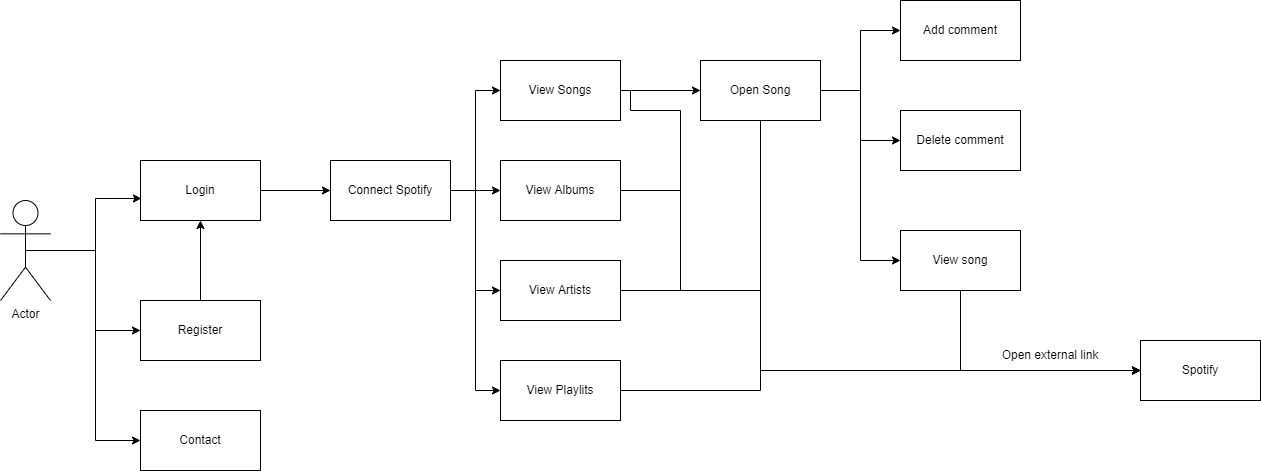

The diagram above was exported from draw.io. Its source (the exported page's mxGraphModel, read from the mxfile embedded in the PNG):
<mxGraphModel dx="1422" dy="697" grid="1" gridSize="10" guides="1" tooltips="1" connect="1" arrows="1" fold="1" page="1" pageScale="1" pageWidth="850" pageHeight="1100" math="0" shadow="0">
  <root>
    <mxCell id="0" />
    <mxCell id="1" parent="0" />
    <mxCell id="U_TKCYVaED5KLi4mLLOw-11" style="edgeStyle=orthogonalEdgeStyle;rounded=0;orthogonalLoop=1;jettySize=auto;html=1;exitX=0.5;exitY=0.5;exitDx=0;exitDy=0;exitPerimeter=0;entryX=0.008;entryY=0.633;entryDx=0;entryDy=0;entryPerimeter=0;" edge="1" parent="1" source="U_TKCYVaED5KLi4mLLOw-1" target="U_TKCYVaED5KLi4mLLOw-2">
      <mxGeometry relative="1" as="geometry" />
    </mxCell>
    <mxCell id="U_TKCYVaED5KLi4mLLOw-12" style="edgeStyle=orthogonalEdgeStyle;rounded=0;orthogonalLoop=1;jettySize=auto;html=1;exitX=0.5;exitY=0.5;exitDx=0;exitDy=0;exitPerimeter=0;" edge="1" parent="1" source="U_TKCYVaED5KLi4mLLOw-1" target="U_TKCYVaED5KLi4mLLOw-3">
      <mxGeometry relative="1" as="geometry" />
    </mxCell>
    <mxCell id="U_TKCYVaED5KLi4mLLOw-44" style="edgeStyle=orthogonalEdgeStyle;rounded=0;orthogonalLoop=1;jettySize=auto;html=1;exitX=0.5;exitY=0.5;exitDx=0;exitDy=0;exitPerimeter=0;entryX=0;entryY=0.5;entryDx=0;entryDy=0;" edge="1" parent="1" source="U_TKCYVaED5KLi4mLLOw-1" target="U_TKCYVaED5KLi4mLLOw-21">
      <mxGeometry relative="1" as="geometry" />
    </mxCell>
    <mxCell id="U_TKCYVaED5KLi4mLLOw-1" value="Actor" style="shape=umlActor;verticalLabelPosition=bottom;verticalAlign=top;html=1;outlineConnect=0;" vertex="1" parent="1">
      <mxGeometry x="60" y="220" width="50" height="100" as="geometry" />
    </mxCell>
    <mxCell id="U_TKCYVaED5KLi4mLLOw-14" style="edgeStyle=orthogonalEdgeStyle;rounded=0;orthogonalLoop=1;jettySize=auto;html=1;exitX=1;exitY=0.5;exitDx=0;exitDy=0;" edge="1" parent="1" source="U_TKCYVaED5KLi4mLLOw-2" target="U_TKCYVaED5KLi4mLLOw-4">
      <mxGeometry relative="1" as="geometry" />
    </mxCell>
    <mxCell id="U_TKCYVaED5KLi4mLLOw-2" value="Login" style="rounded=0;whiteSpace=wrap;html=1;" vertex="1" parent="1">
      <mxGeometry x="200" y="180" width="120" height="60" as="geometry" />
    </mxCell>
    <mxCell id="U_TKCYVaED5KLi4mLLOw-13" style="edgeStyle=orthogonalEdgeStyle;rounded=0;orthogonalLoop=1;jettySize=auto;html=1;exitX=0.5;exitY=0;exitDx=0;exitDy=0;entryX=0.5;entryY=1;entryDx=0;entryDy=0;" edge="1" parent="1" source="U_TKCYVaED5KLi4mLLOw-3" target="U_TKCYVaED5KLi4mLLOw-2">
      <mxGeometry relative="1" as="geometry" />
    </mxCell>
    <mxCell id="U_TKCYVaED5KLi4mLLOw-3" value="Register" style="rounded=0;whiteSpace=wrap;html=1;" vertex="1" parent="1">
      <mxGeometry x="200" y="320" width="120" height="60" as="geometry" />
    </mxCell>
    <mxCell id="U_TKCYVaED5KLi4mLLOw-15" style="edgeStyle=orthogonalEdgeStyle;rounded=0;orthogonalLoop=1;jettySize=auto;html=1;exitX=1;exitY=0.5;exitDx=0;exitDy=0;entryX=0;entryY=0.5;entryDx=0;entryDy=0;" edge="1" parent="1" source="U_TKCYVaED5KLi4mLLOw-4" target="U_TKCYVaED5KLi4mLLOw-5">
      <mxGeometry relative="1" as="geometry" />
    </mxCell>
    <mxCell id="U_TKCYVaED5KLi4mLLOw-16" style="edgeStyle=orthogonalEdgeStyle;rounded=0;orthogonalLoop=1;jettySize=auto;html=1;exitX=1;exitY=0.5;exitDx=0;exitDy=0;" edge="1" parent="1" source="U_TKCYVaED5KLi4mLLOw-4" target="U_TKCYVaED5KLi4mLLOw-6">
      <mxGeometry relative="1" as="geometry" />
    </mxCell>
    <mxCell id="U_TKCYVaED5KLi4mLLOw-17" style="edgeStyle=orthogonalEdgeStyle;rounded=0;orthogonalLoop=1;jettySize=auto;html=1;exitX=1;exitY=0.5;exitDx=0;exitDy=0;entryX=0;entryY=0.5;entryDx=0;entryDy=0;" edge="1" parent="1" source="U_TKCYVaED5KLi4mLLOw-4" target="U_TKCYVaED5KLi4mLLOw-7">
      <mxGeometry relative="1" as="geometry" />
    </mxCell>
    <mxCell id="U_TKCYVaED5KLi4mLLOw-18" style="edgeStyle=orthogonalEdgeStyle;rounded=0;orthogonalLoop=1;jettySize=auto;html=1;exitX=1;exitY=0.5;exitDx=0;exitDy=0;entryX=0;entryY=0.5;entryDx=0;entryDy=0;" edge="1" parent="1" source="U_TKCYVaED5KLi4mLLOw-4" target="U_TKCYVaED5KLi4mLLOw-8">
      <mxGeometry relative="1" as="geometry" />
    </mxCell>
    <mxCell id="U_TKCYVaED5KLi4mLLOw-4" value="Connect Spotify" style="rounded=0;whiteSpace=wrap;html=1;" vertex="1" parent="1">
      <mxGeometry x="390" y="180" width="120" height="60" as="geometry" />
    </mxCell>
    <mxCell id="U_TKCYVaED5KLi4mLLOw-25" style="edgeStyle=orthogonalEdgeStyle;rounded=0;orthogonalLoop=1;jettySize=auto;html=1;exitX=1;exitY=0.5;exitDx=0;exitDy=0;entryX=0;entryY=0.5;entryDx=0;entryDy=0;" edge="1" parent="1" source="U_TKCYVaED5KLi4mLLOw-5" target="U_TKCYVaED5KLi4mLLOw-23">
      <mxGeometry relative="1" as="geometry" />
    </mxCell>
    <mxCell id="U_TKCYVaED5KLi4mLLOw-36" style="edgeStyle=orthogonalEdgeStyle;rounded=0;orthogonalLoop=1;jettySize=auto;html=1;exitX=1;exitY=0.5;exitDx=0;exitDy=0;entryX=0;entryY=0.5;entryDx=0;entryDy=0;" edge="1" parent="1" source="U_TKCYVaED5KLi4mLLOw-5" target="U_TKCYVaED5KLi4mLLOw-29">
      <mxGeometry relative="1" as="geometry">
        <Array as="points">
          <mxPoint x="690" y="110" />
          <mxPoint x="690" y="130" />
          <mxPoint x="740" y="130" />
          <mxPoint x="740" y="310" />
          <mxPoint x="820" y="310" />
          <mxPoint x="820" y="390" />
        </Array>
      </mxGeometry>
    </mxCell>
    <mxCell id="U_TKCYVaED5KLi4mLLOw-5" value="View Songs" style="rounded=0;whiteSpace=wrap;html=1;" vertex="1" parent="1">
      <mxGeometry x="560" y="80" width="120" height="60" as="geometry" />
    </mxCell>
    <mxCell id="U_TKCYVaED5KLi4mLLOw-37" style="edgeStyle=orthogonalEdgeStyle;rounded=0;orthogonalLoop=1;jettySize=auto;html=1;exitX=1;exitY=0.5;exitDx=0;exitDy=0;" edge="1" parent="1" source="U_TKCYVaED5KLi4mLLOw-6">
      <mxGeometry relative="1" as="geometry">
        <mxPoint x="1200" y="390" as="targetPoint" />
        <Array as="points">
          <mxPoint x="740" y="210" />
          <mxPoint x="740" y="310" />
          <mxPoint x="820" y="310" />
          <mxPoint x="820" y="390" />
        </Array>
      </mxGeometry>
    </mxCell>
    <mxCell id="U_TKCYVaED5KLi4mLLOw-6" value="View Albums" style="rounded=0;whiteSpace=wrap;html=1;" vertex="1" parent="1">
      <mxGeometry x="560" y="180" width="120" height="60" as="geometry" />
    </mxCell>
    <mxCell id="U_TKCYVaED5KLi4mLLOw-38" style="edgeStyle=orthogonalEdgeStyle;rounded=0;orthogonalLoop=1;jettySize=auto;html=1;exitX=1;exitY=0.5;exitDx=0;exitDy=0;entryX=0;entryY=0.5;entryDx=0;entryDy=0;" edge="1" parent="1" source="U_TKCYVaED5KLi4mLLOw-7" target="U_TKCYVaED5KLi4mLLOw-29">
      <mxGeometry relative="1" as="geometry">
        <Array as="points">
          <mxPoint x="820" y="310" />
          <mxPoint x="820" y="390" />
        </Array>
      </mxGeometry>
    </mxCell>
    <mxCell id="U_TKCYVaED5KLi4mLLOw-7" value="View Artists" style="rounded=0;whiteSpace=wrap;html=1;" vertex="1" parent="1">
      <mxGeometry x="560" y="280" width="120" height="60" as="geometry" />
    </mxCell>
    <mxCell id="U_TKCYVaED5KLi4mLLOw-39" style="edgeStyle=orthogonalEdgeStyle;rounded=0;orthogonalLoop=1;jettySize=auto;html=1;exitX=1;exitY=0.5;exitDx=0;exitDy=0;entryX=0;entryY=0.5;entryDx=0;entryDy=0;" edge="1" parent="1" source="U_TKCYVaED5KLi4mLLOw-8" target="U_TKCYVaED5KLi4mLLOw-29">
      <mxGeometry relative="1" as="geometry">
        <Array as="points">
          <mxPoint x="820" y="410" />
          <mxPoint x="820" y="390" />
        </Array>
      </mxGeometry>
    </mxCell>
    <mxCell id="U_TKCYVaED5KLi4mLLOw-8" value="View Playlits" style="rounded=0;whiteSpace=wrap;html=1;" vertex="1" parent="1">
      <mxGeometry x="560" y="380" width="120" height="60" as="geometry" />
    </mxCell>
    <mxCell id="U_TKCYVaED5KLi4mLLOw-9" value="Add comment" style="rounded=0;whiteSpace=wrap;html=1;" vertex="1" parent="1">
      <mxGeometry x="960" y="20" width="120" height="60" as="geometry" />
    </mxCell>
    <mxCell id="U_TKCYVaED5KLi4mLLOw-10" value="Delete comment" style="rounded=0;whiteSpace=wrap;html=1;" vertex="1" parent="1">
      <mxGeometry x="960" y="130" width="120" height="60" as="geometry" />
    </mxCell>
    <mxCell id="U_TKCYVaED5KLi4mLLOw-21" value="Contact" style="rounded=0;whiteSpace=wrap;html=1;" vertex="1" parent="1">
      <mxGeometry x="200" y="430" width="120" height="60" as="geometry" />
    </mxCell>
    <mxCell id="U_TKCYVaED5KLi4mLLOw-26" style="edgeStyle=orthogonalEdgeStyle;rounded=0;orthogonalLoop=1;jettySize=auto;html=1;exitX=1;exitY=0.5;exitDx=0;exitDy=0;" edge="1" parent="1" source="U_TKCYVaED5KLi4mLLOw-23" target="U_TKCYVaED5KLi4mLLOw-9">
      <mxGeometry relative="1" as="geometry" />
    </mxCell>
    <mxCell id="U_TKCYVaED5KLi4mLLOw-27" style="edgeStyle=orthogonalEdgeStyle;rounded=0;orthogonalLoop=1;jettySize=auto;html=1;exitX=1;exitY=0.5;exitDx=0;exitDy=0;entryX=0;entryY=0.5;entryDx=0;entryDy=0;" edge="1" parent="1" source="U_TKCYVaED5KLi4mLLOw-23" target="U_TKCYVaED5KLi4mLLOw-10">
      <mxGeometry relative="1" as="geometry" />
    </mxCell>
    <mxCell id="U_TKCYVaED5KLi4mLLOw-28" style="edgeStyle=orthogonalEdgeStyle;rounded=0;orthogonalLoop=1;jettySize=auto;html=1;exitX=1;exitY=0.5;exitDx=0;exitDy=0;entryX=0;entryY=0.5;entryDx=0;entryDy=0;" edge="1" parent="1" source="U_TKCYVaED5KLi4mLLOw-23" target="U_TKCYVaED5KLi4mLLOw-24">
      <mxGeometry relative="1" as="geometry" />
    </mxCell>
    <mxCell id="U_TKCYVaED5KLi4mLLOw-40" style="edgeStyle=orthogonalEdgeStyle;rounded=0;orthogonalLoop=1;jettySize=auto;html=1;exitX=0.5;exitY=1;exitDx=0;exitDy=0;entryX=0;entryY=0.5;entryDx=0;entryDy=0;" edge="1" parent="1" source="U_TKCYVaED5KLi4mLLOw-23" target="U_TKCYVaED5KLi4mLLOw-29">
      <mxGeometry relative="1" as="geometry" />
    </mxCell>
    <mxCell id="U_TKCYVaED5KLi4mLLOw-23" value="Open Song" style="rounded=0;whiteSpace=wrap;html=1;" vertex="1" parent="1">
      <mxGeometry x="760" y="80" width="120" height="60" as="geometry" />
    </mxCell>
    <mxCell id="U_TKCYVaED5KLi4mLLOw-42" style="edgeStyle=orthogonalEdgeStyle;rounded=0;orthogonalLoop=1;jettySize=auto;html=1;exitX=0.5;exitY=1;exitDx=0;exitDy=0;entryX=0;entryY=0.5;entryDx=0;entryDy=0;" edge="1" parent="1" source="U_TKCYVaED5KLi4mLLOw-24" target="U_TKCYVaED5KLi4mLLOw-29">
      <mxGeometry relative="1" as="geometry" />
    </mxCell>
    <mxCell id="U_TKCYVaED5KLi4mLLOw-24" value="View song" style="rounded=0;whiteSpace=wrap;html=1;spacing=1;" vertex="1" parent="1">
      <mxGeometry x="960" y="250" width="120" height="60" as="geometry" />
    </mxCell>
    <mxCell id="U_TKCYVaED5KLi4mLLOw-29" value="Spotify" style="rounded=0;whiteSpace=wrap;html=1;" vertex="1" parent="1">
      <mxGeometry x="1200" y="360" width="120" height="60" as="geometry" />
    </mxCell>
    <mxCell id="U_TKCYVaED5KLi4mLLOw-43" value="Open external link" style="text;html=1;strokeColor=none;fillColor=none;align=center;verticalAlign=middle;whiteSpace=wrap;rounded=0;" vertex="1" parent="1">
      <mxGeometry x="1050" y="360" width="120" height="30" as="geometry" />
    </mxCell>
  </root>
</mxGraphModel>